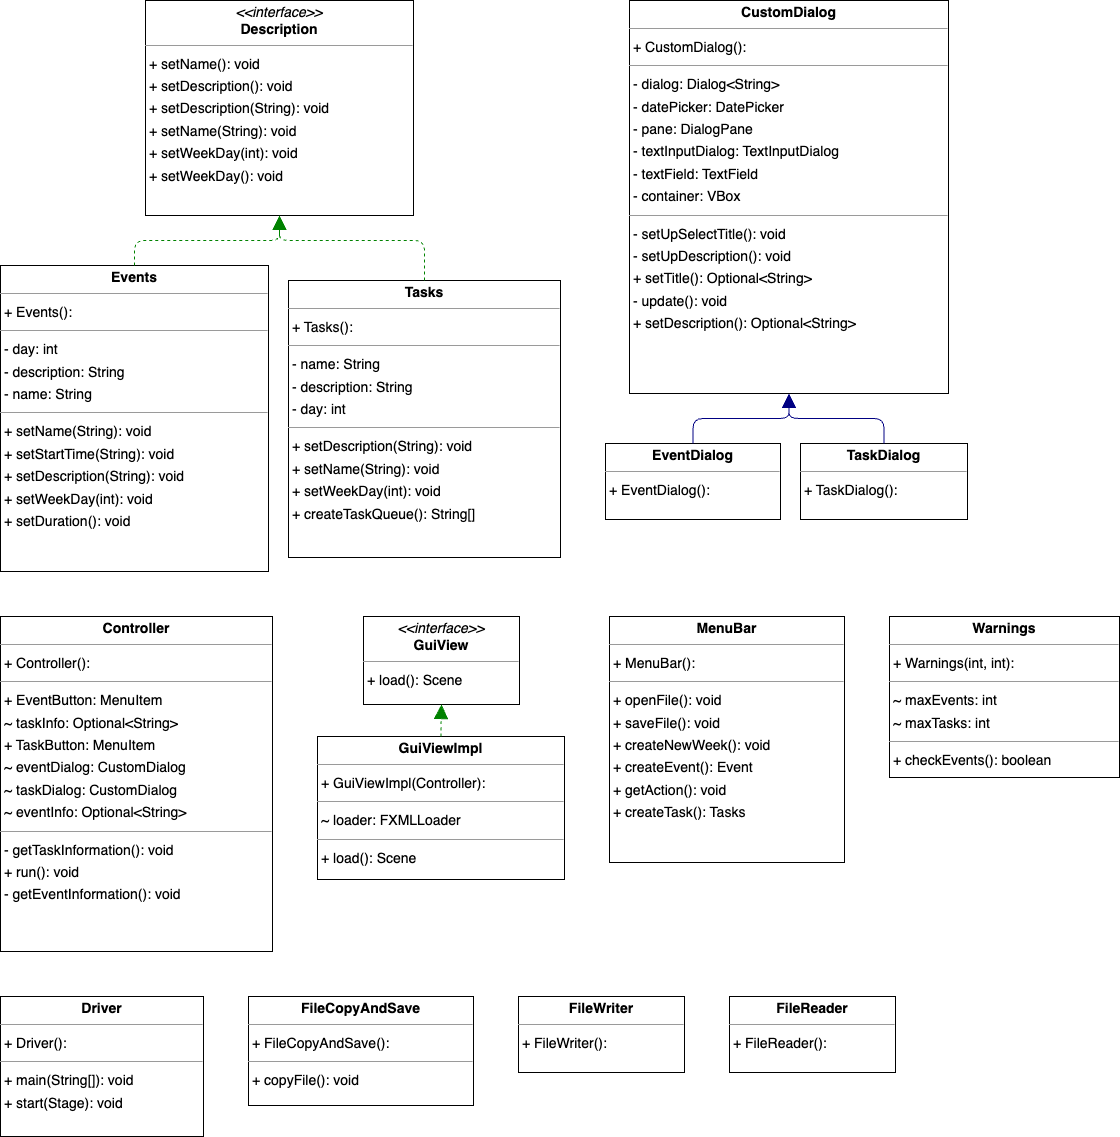

The diagram above was exported from draw.io. Its source (the exported page's mxGraphModel, read from the mxfile embedded in the PNG):
<mxGraphModel dx="1882" dy="1139" grid="1" gridSize="10" guides="1" tooltips="1" connect="1" arrows="1" fold="1" page="0" pageScale="1" pageWidth="850" pageHeight="1100" background="none" math="0" shadow="0">
  <root>
    <mxCell id="0" />
    <mxCell id="1" parent="0" />
    <mxCell id="node2" value="&lt;p style=&quot;margin:0px;margin-top:4px;text-align:center;&quot;&gt;&lt;b&gt;Controller&lt;/b&gt;&lt;/p&gt;&lt;hr size=&quot;1&quot;/&gt;&lt;p style=&quot;margin:0 0 0 4px;line-height:1.6;&quot;&gt;+ Controller(): &lt;/p&gt;&lt;hr size=&quot;1&quot;/&gt;&lt;p style=&quot;margin:0 0 0 4px;line-height:1.6;&quot;&gt;+ EventButton: MenuItem&lt;br/&gt;~ taskInfo: Optional&amp;lt;String&amp;gt;&lt;br/&gt;+ TaskButton: MenuItem&lt;br/&gt;~ eventDialog: CustomDialog&lt;br/&gt;~ taskDialog: CustomDialog&lt;br/&gt;~ eventInfo: Optional&amp;lt;String&amp;gt;&lt;/p&gt;&lt;hr size=&quot;1&quot;/&gt;&lt;p style=&quot;margin:0 0 0 4px;line-height:1.6;&quot;&gt;- getTaskInformation(): void&lt;br/&gt;+ run(): void&lt;br/&gt;- getEventInformation(): void&lt;/p&gt;" style="verticalAlign=top;align=left;overflow=fill;fontSize=14;fontFamily=Helvetica;html=1;rounded=0;shadow=0;comic=0;labelBackgroundColor=none;strokeWidth=1;" parent="1" vertex="1">
      <mxGeometry x="-112" y="597" width="272" height="335" as="geometry" />
    </mxCell>
    <mxCell id="node8" value="&lt;p style=&quot;margin:0px;margin-top:4px;text-align:center;&quot;&gt;&lt;b&gt;CustomDialog&lt;/b&gt;&lt;/p&gt;&lt;hr size=&quot;1&quot;/&gt;&lt;p style=&quot;margin:0 0 0 4px;line-height:1.6;&quot;&gt;+ CustomDialog(): &lt;/p&gt;&lt;hr size=&quot;1&quot;/&gt;&lt;p style=&quot;margin:0 0 0 4px;line-height:1.6;&quot;&gt;- dialog: Dialog&amp;lt;String&amp;gt;&lt;br/&gt;- datePicker: DatePicker&lt;br/&gt;- pane: DialogPane&lt;br/&gt;- textInputDialog: TextInputDialog&lt;br/&gt;- textField: TextField&lt;br/&gt;- container: VBox&lt;/p&gt;&lt;hr size=&quot;1&quot;/&gt;&lt;p style=&quot;margin:0 0 0 4px;line-height:1.6;&quot;&gt;- setUpSelectTitle(): void&lt;br/&gt;- setUpDescription(): void&lt;br/&gt;+ setTitle(): Optional&amp;lt;String&amp;gt;&lt;br/&gt;- update(): void&lt;br/&gt;+ setDescription(): Optional&amp;lt;String&amp;gt;&lt;/p&gt;" style="verticalAlign=top;align=left;overflow=fill;fontSize=14;fontFamily=Helvetica;html=1;rounded=0;shadow=0;comic=0;labelBackgroundColor=none;strokeWidth=1;" parent="1" vertex="1">
      <mxGeometry x="517" y="-19" width="319" height="393" as="geometry" />
    </mxCell>
    <mxCell id="node9" value="&lt;p style=&quot;margin:0px;margin-top:4px;text-align:center;&quot;&gt;&lt;i&gt;&amp;lt;&amp;lt;interface&amp;gt;&amp;gt;&lt;/i&gt;&lt;br/&gt;&lt;b&gt;Description&lt;/b&gt;&lt;/p&gt;&lt;hr size=&quot;1&quot;/&gt;&lt;p style=&quot;margin:0 0 0 4px;line-height:1.6;&quot;&gt;+ setName(): void&lt;br/&gt;+ setDescription(): void&lt;br/&gt;+ setDescription(String): void&lt;br/&gt;+ setName(String): void&lt;br/&gt;+ setWeekDay(int): void&lt;br/&gt;+ setWeekDay(): void&lt;/p&gt;" style="verticalAlign=top;align=left;overflow=fill;fontSize=14;fontFamily=Helvetica;html=1;rounded=0;shadow=0;comic=0;labelBackgroundColor=none;strokeWidth=1;" parent="1" vertex="1">
      <mxGeometry x="33" y="-19" width="268" height="215" as="geometry" />
    </mxCell>
    <mxCell id="node6" value="&lt;p style=&quot;margin:0px;margin-top:4px;text-align:center;&quot;&gt;&lt;b&gt;Driver&lt;/b&gt;&lt;/p&gt;&lt;hr size=&quot;1&quot;/&gt;&lt;p style=&quot;margin:0 0 0 4px;line-height:1.6;&quot;&gt;+ Driver(): &lt;/p&gt;&lt;hr size=&quot;1&quot;/&gt;&lt;p style=&quot;margin:0 0 0 4px;line-height:1.6;&quot;&gt;+ main(String[]): void&lt;br/&gt;+ start(Stage): void&lt;/p&gt;" style="verticalAlign=top;align=left;overflow=fill;fontSize=14;fontFamily=Helvetica;html=1;rounded=0;shadow=0;comic=0;labelBackgroundColor=none;strokeWidth=1;" parent="1" vertex="1">
      <mxGeometry x="-112" y="977" width="203" height="140" as="geometry" />
    </mxCell>
    <mxCell id="node3" value="&lt;p style=&quot;margin:0px;margin-top:4px;text-align:center;&quot;&gt;&lt;b&gt;EventDialog&lt;/b&gt;&lt;/p&gt;&lt;hr size=&quot;1&quot;/&gt;&lt;p style=&quot;margin:0 0 0 4px;line-height:1.6;&quot;&gt;+ EventDialog(): &lt;/p&gt;" style="verticalAlign=top;align=left;overflow=fill;fontSize=14;fontFamily=Helvetica;html=1;rounded=0;shadow=0;comic=0;labelBackgroundColor=none;strokeWidth=1;" parent="1" vertex="1">
      <mxGeometry x="493" y="424" width="175" height="76" as="geometry" />
    </mxCell>
    <mxCell id="node0" value="&lt;p style=&quot;margin:0px;margin-top:4px;text-align:center;&quot;&gt;&lt;b&gt;Events&lt;/b&gt;&lt;/p&gt;&lt;hr size=&quot;1&quot;/&gt;&lt;p style=&quot;margin:0 0 0 4px;line-height:1.6;&quot;&gt;+ Events(): &lt;/p&gt;&lt;hr size=&quot;1&quot;/&gt;&lt;p style=&quot;margin:0 0 0 4px;line-height:1.6;&quot;&gt;- day: int&lt;br/&gt;- description: String&lt;br/&gt;- name: String&lt;/p&gt;&lt;hr size=&quot;1&quot;/&gt;&lt;p style=&quot;margin:0 0 0 4px;line-height:1.6;&quot;&gt;+ setName(String): void&lt;br/&gt;+ setStartTime(String): void&lt;br/&gt;+ setDescription(String): void&lt;br/&gt;+ setWeekDay(int): void&lt;br/&gt;+ setDuration(): void&lt;/p&gt;" style="verticalAlign=top;align=left;overflow=fill;fontSize=14;fontFamily=Helvetica;html=1;rounded=0;shadow=0;comic=0;labelBackgroundColor=none;strokeWidth=1;" parent="1" vertex="1">
      <mxGeometry x="-112" y="246" width="268" height="306" as="geometry" />
    </mxCell>
    <mxCell id="node11" value="&lt;p style=&quot;margin:0px;margin-top:4px;text-align:center;&quot;&gt;&lt;b&gt;FileCopyAndSave&lt;/b&gt;&lt;/p&gt;&lt;hr size=&quot;1&quot;/&gt;&lt;p style=&quot;margin:0 0 0 4px;line-height:1.6;&quot;&gt;+ FileCopyAndSave(): &lt;/p&gt;&lt;hr size=&quot;1&quot;/&gt;&lt;p style=&quot;margin:0 0 0 4px;line-height:1.6;&quot;&gt;+ copyFile(): void&lt;/p&gt;" style="verticalAlign=top;align=left;overflow=fill;fontSize=14;fontFamily=Helvetica;html=1;rounded=0;shadow=0;comic=0;labelBackgroundColor=none;strokeWidth=1;" parent="1" vertex="1">
      <mxGeometry x="136" y="977" width="225" height="109" as="geometry" />
    </mxCell>
    <mxCell id="node14" value="&lt;p style=&quot;margin:0px;margin-top:4px;text-align:center;&quot;&gt;&lt;b&gt;FileReader&lt;/b&gt;&lt;/p&gt;&lt;hr size=&quot;1&quot;/&gt;&lt;p style=&quot;margin:0 0 0 4px;line-height:1.6;&quot;&gt;+ FileReader(): &lt;/p&gt;" style="verticalAlign=top;align=left;overflow=fill;fontSize=14;fontFamily=Helvetica;html=1;rounded=0;shadow=0;comic=0;labelBackgroundColor=none;strokeWidth=1;" parent="1" vertex="1">
      <mxGeometry x="617" y="977" width="166" height="76" as="geometry" />
    </mxCell>
    <mxCell id="node7" value="&lt;p style=&quot;margin:0px;margin-top:4px;text-align:center;&quot;&gt;&lt;b&gt;FileWriter&lt;/b&gt;&lt;/p&gt;&lt;hr size=&quot;1&quot;/&gt;&lt;p style=&quot;margin:0 0 0 4px;line-height:1.6;&quot;&gt;+ FileWriter(): &lt;/p&gt;" style="verticalAlign=top;align=left;overflow=fill;fontSize=14;fontFamily=Helvetica;html=1;rounded=0;shadow=0;comic=0;labelBackgroundColor=none;strokeWidth=1;" parent="1" vertex="1">
      <mxGeometry x="406" y="977" width="166" height="76" as="geometry" />
    </mxCell>
    <mxCell id="node4" value="&lt;p style=&quot;margin:0px;margin-top:4px;text-align:center;&quot;&gt;&lt;i&gt;&amp;lt;&amp;lt;interface&amp;gt;&amp;gt;&lt;/i&gt;&lt;br/&gt;&lt;b&gt;GuiView&lt;/b&gt;&lt;/p&gt;&lt;hr size=&quot;1&quot;/&gt;&lt;p style=&quot;margin:0 0 0 4px;line-height:1.6;&quot;&gt;+ load(): Scene&lt;/p&gt;" style="verticalAlign=top;align=left;overflow=fill;fontSize=14;fontFamily=Helvetica;html=1;rounded=0;shadow=0;comic=0;labelBackgroundColor=none;strokeWidth=1;" parent="1" vertex="1">
      <mxGeometry x="251" y="597" width="156" height="88" as="geometry" />
    </mxCell>
    <mxCell id="node12" value="&lt;p style=&quot;margin:0px;margin-top:4px;text-align:center;&quot;&gt;&lt;b&gt;GuiViewImpl&lt;/b&gt;&lt;/p&gt;&lt;hr size=&quot;1&quot;/&gt;&lt;p style=&quot;margin:0 0 0 4px;line-height:1.6;&quot;&gt;+ GuiViewImpl(Controller): &lt;/p&gt;&lt;hr size=&quot;1&quot;/&gt;&lt;p style=&quot;margin:0 0 0 4px;line-height:1.6;&quot;&gt;~ loader: FXMLLoader&lt;/p&gt;&lt;hr size=&quot;1&quot;/&gt;&lt;p style=&quot;margin:0 0 0 4px;line-height:1.6;&quot;&gt;+ load(): Scene&lt;/p&gt;" style="verticalAlign=top;align=left;overflow=fill;fontSize=14;fontFamily=Helvetica;html=1;rounded=0;shadow=0;comic=0;labelBackgroundColor=none;strokeWidth=1;" parent="1" vertex="1">
      <mxGeometry x="205" y="717" width="247" height="143" as="geometry" />
    </mxCell>
    <mxCell id="node10" value="&lt;p style=&quot;margin:0px;margin-top:4px;text-align:center;&quot;&gt;&lt;b&gt;MenuBar&lt;/b&gt;&lt;/p&gt;&lt;hr size=&quot;1&quot;/&gt;&lt;p style=&quot;margin:0 0 0 4px;line-height:1.6;&quot;&gt;+ MenuBar(): &lt;/p&gt;&lt;hr size=&quot;1&quot;/&gt;&lt;p style=&quot;margin:0 0 0 4px;line-height:1.6;&quot;&gt;+ openFile(): void&lt;br/&gt;+ saveFile(): void&lt;br/&gt;+ createNewWeek(): void&lt;br/&gt;+ createEvent(): Event&lt;br/&gt;+ getAction(): void&lt;br/&gt;+ createTask(): Tasks&lt;/p&gt;" style="verticalAlign=top;align=left;overflow=fill;fontSize=14;fontFamily=Helvetica;html=1;rounded=0;shadow=0;comic=0;labelBackgroundColor=none;strokeWidth=1;" parent="1" vertex="1">
      <mxGeometry x="497" y="597" width="235" height="246" as="geometry" />
    </mxCell>
    <mxCell id="node13" value="&lt;p style=&quot;margin:0px;margin-top:4px;text-align:center;&quot;&gt;&lt;b&gt;TaskDialog&lt;/b&gt;&lt;/p&gt;&lt;hr size=&quot;1&quot;/&gt;&lt;p style=&quot;margin:0 0 0 4px;line-height:1.6;&quot;&gt;+ TaskDialog(): &lt;/p&gt;" style="verticalAlign=top;align=left;overflow=fill;fontSize=14;fontFamily=Helvetica;html=1;rounded=0;shadow=0;comic=0;labelBackgroundColor=none;strokeWidth=1;" parent="1" vertex="1">
      <mxGeometry x="688" y="424" width="167" height="76" as="geometry" />
    </mxCell>
    <mxCell id="node1" value="&lt;p style=&quot;margin:0px;margin-top:4px;text-align:center;&quot;&gt;&lt;b&gt;Tasks&lt;/b&gt;&lt;/p&gt;&lt;hr size=&quot;1&quot;/&gt;&lt;p style=&quot;margin:0 0 0 4px;line-height:1.6;&quot;&gt;+ Tasks(): &lt;/p&gt;&lt;hr size=&quot;1&quot;/&gt;&lt;p style=&quot;margin:0 0 0 4px;line-height:1.6;&quot;&gt;- name: String&lt;br/&gt;- description: String&lt;br/&gt;- day: int&lt;/p&gt;&lt;hr size=&quot;1&quot;/&gt;&lt;p style=&quot;margin:0 0 0 4px;line-height:1.6;&quot;&gt;+ setDescription(String): void&lt;br/&gt;+ setName(String): void&lt;br/&gt;+ setWeekDay(int): void&lt;br/&gt;+ createTaskQueue(): String[]&lt;/p&gt;" style="verticalAlign=top;align=left;overflow=fill;fontSize=14;fontFamily=Helvetica;html=1;rounded=0;shadow=0;comic=0;labelBackgroundColor=none;strokeWidth=1;" parent="1" vertex="1">
      <mxGeometry x="176" y="261" width="272" height="277" as="geometry" />
    </mxCell>
    <mxCell id="node5" value="&lt;p style=&quot;margin:0px;margin-top:4px;text-align:center;&quot;&gt;&lt;b&gt;Warnings&lt;/b&gt;&lt;/p&gt;&lt;hr size=&quot;1&quot;/&gt;&lt;p style=&quot;margin:0 0 0 4px;line-height:1.6;&quot;&gt;+ Warnings(int, int): &lt;/p&gt;&lt;hr size=&quot;1&quot;/&gt;&lt;p style=&quot;margin:0 0 0 4px;line-height:1.6;&quot;&gt;~ maxEvents: int&lt;br/&gt;~ maxTasks: int&lt;/p&gt;&lt;hr size=&quot;1&quot;/&gt;&lt;p style=&quot;margin:0 0 0 4px;line-height:1.6;&quot;&gt;+ checkEvents(): boolean&lt;/p&gt;" style="verticalAlign=top;align=left;overflow=fill;fontSize=14;fontFamily=Helvetica;html=1;rounded=0;shadow=0;comic=0;labelBackgroundColor=none;strokeWidth=1;" parent="1" vertex="1">
      <mxGeometry x="777" y="597" width="230" height="161" as="geometry" />
    </mxCell>
    <mxCell id="edge1" value="" style="html=1;rounded=1;edgeStyle=orthogonalEdgeStyle;dashed=0;startArrow=none;endArrow=block;endSize=12;strokeColor=#000082;exitX=0.500;exitY=0.001;exitDx=0;exitDy=0;entryX=0.500;entryY=1.000;entryDx=0;entryDy=0;" parent="1" source="node3" target="node8" edge="1">
      <mxGeometry width="50" height="50" relative="1" as="geometry">
        <Array as="points">
          <mxPoint x="581" y="399" />
          <mxPoint x="676" y="399" />
        </Array>
      </mxGeometry>
    </mxCell>
    <mxCell id="edge0" value="" style="html=1;rounded=1;edgeStyle=orthogonalEdgeStyle;dashed=1;startArrow=none;endArrow=block;endSize=12;strokeColor=#008200;exitX=0.500;exitY=0.000;exitDx=0;exitDy=0;entryX=0.500;entryY=1.000;entryDx=0;entryDy=0;" parent="1" source="node0" target="node9" edge="1">
      <mxGeometry width="50" height="50" relative="1" as="geometry">
        <Array as="points">
          <mxPoint x="22" y="221" />
          <mxPoint x="167" y="221" />
        </Array>
      </mxGeometry>
    </mxCell>
    <mxCell id="edge4" value="" style="html=1;rounded=1;edgeStyle=orthogonalEdgeStyle;dashed=1;startArrow=none;endArrow=block;endSize=12;strokeColor=#008200;exitX=0.500;exitY=0.000;exitDx=0;exitDy=0;entryX=0.500;entryY=1.001;entryDx=0;entryDy=0;" parent="1" source="node12" target="node4" edge="1">
      <mxGeometry width="50" height="50" relative="1" as="geometry">
        <Array as="points" />
      </mxGeometry>
    </mxCell>
    <mxCell id="edge3" value="" style="html=1;rounded=1;edgeStyle=orthogonalEdgeStyle;dashed=0;startArrow=none;endArrow=block;endSize=12;strokeColor=#000082;exitX=0.500;exitY=0.001;exitDx=0;exitDy=0;entryX=0.500;entryY=1.000;entryDx=0;entryDy=0;" parent="1" source="node13" target="node8" edge="1">
      <mxGeometry width="50" height="50" relative="1" as="geometry">
        <Array as="points">
          <mxPoint x="772" y="399" />
          <mxPoint x="676" y="399" />
        </Array>
      </mxGeometry>
    </mxCell>
    <mxCell id="edge2" value="" style="html=1;rounded=1;edgeStyle=orthogonalEdgeStyle;dashed=1;startArrow=none;endArrow=block;endSize=12;strokeColor=#008200;exitX=0.500;exitY=0.000;exitDx=0;exitDy=0;entryX=0.500;entryY=1.000;entryDx=0;entryDy=0;" parent="1" source="node1" target="node9" edge="1">
      <mxGeometry width="50" height="50" relative="1" as="geometry">
        <Array as="points">
          <mxPoint x="312" y="221" />
          <mxPoint x="167" y="221" />
        </Array>
      </mxGeometry>
    </mxCell>
  </root>
</mxGraphModel>